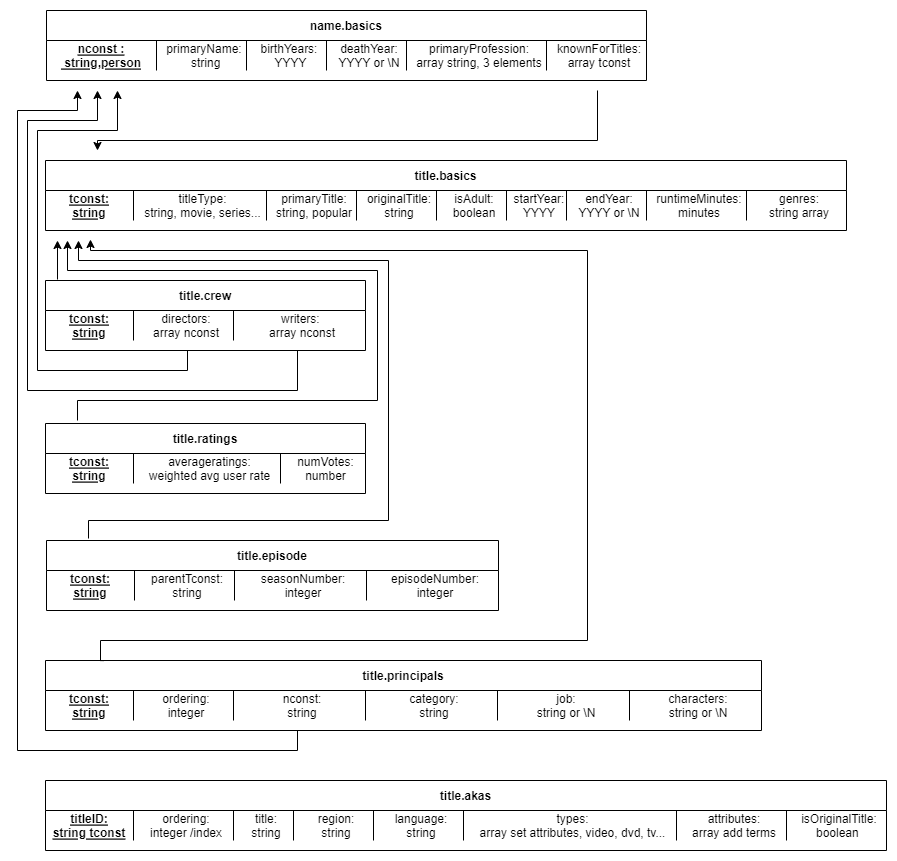

The diagram above was exported from draw.io. Its source (the exported page's mxGraphModel, read from the mxfile embedded in the PNG):
<mxGraphModel dx="1489" dy="794" grid="1" gridSize="10" guides="1" tooltips="1" connect="1" arrows="1" fold="1" page="1" pageScale="1" pageWidth="827" pageHeight="1169" math="0" shadow="0">
  <root>
    <mxCell id="0" />
    <mxCell id="1" parent="0" />
    <mxCell id="09AA15RH6Gi7OTGGMqDg-46" value="name.basics" style="shape=table;startSize=30;container=1;collapsible=1;childLayout=tableLayout;fixedRows=1;rowLines=0;fontStyle=1;align=center;resizeLast=1;" parent="1" vertex="1">
      <mxGeometry x="39" y="10" width="600" height="70" as="geometry" />
    </mxCell>
    <mxCell id="09AA15RH6Gi7OTGGMqDg-47" value="" style="shape=tableRow;horizontal=0;startSize=0;swimlaneHead=0;swimlaneBody=0;fillColor=none;collapsible=0;dropTarget=0;points=[[0,0.5],[1,0.5]];portConstraint=eastwest;top=0;left=0;right=0;bottom=0;" parent="09AA15RH6Gi7OTGGMqDg-46" vertex="1">
      <mxGeometry y="30" width="600" height="30" as="geometry" />
    </mxCell>
    <mxCell id="09AA15RH6Gi7OTGGMqDg-48" value="nconst :&#10; string,person" style="shape=partialRectangle;connectable=0;fillColor=none;top=0;left=0;bottom=0;right=0;fontStyle=5;overflow=hidden;" parent="09AA15RH6Gi7OTGGMqDg-47" vertex="1">
      <mxGeometry width="110" height="30" as="geometry">
        <mxRectangle width="110" height="30" as="alternateBounds" />
      </mxGeometry>
    </mxCell>
    <mxCell id="09AA15RH6Gi7OTGGMqDg-49" value="primaryName:&#10; string" style="shape=partialRectangle;connectable=0;fillColor=none;top=0;left=0;bottom=0;right=0;align=center;spacingLeft=6;fontStyle=0;overflow=hidden;" parent="09AA15RH6Gi7OTGGMqDg-47" vertex="1">
      <mxGeometry x="110" width="90" height="30" as="geometry">
        <mxRectangle width="90" height="30" as="alternateBounds" />
      </mxGeometry>
    </mxCell>
    <mxCell id="09AA15RH6Gi7OTGGMqDg-189" value="birthYears:&#10; YYYY" style="shape=partialRectangle;connectable=0;fillColor=none;top=0;left=0;bottom=0;right=0;align=center;spacingLeft=6;fontStyle=0;overflow=hidden;" parent="09AA15RH6Gi7OTGGMqDg-47" vertex="1">
      <mxGeometry x="200" width="80" height="30" as="geometry">
        <mxRectangle width="80" height="30" as="alternateBounds" />
      </mxGeometry>
    </mxCell>
    <mxCell id="09AA15RH6Gi7OTGGMqDg-197" value="deathYear: &#10;YYYY or \N" style="shape=partialRectangle;connectable=0;fillColor=none;top=0;left=0;bottom=0;right=0;align=center;spacingLeft=6;fontStyle=0;overflow=hidden;" parent="09AA15RH6Gi7OTGGMqDg-47" vertex="1">
      <mxGeometry x="280" width="80" height="30" as="geometry">
        <mxRectangle width="80" height="30" as="alternateBounds" />
      </mxGeometry>
    </mxCell>
    <mxCell id="09AA15RH6Gi7OTGGMqDg-205" value="primaryProfession: &#10;array string, 3 elements" style="shape=partialRectangle;connectable=0;fillColor=none;top=0;left=0;bottom=0;right=0;align=center;spacingLeft=6;fontStyle=0;overflow=hidden;" parent="09AA15RH6Gi7OTGGMqDg-47" vertex="1">
      <mxGeometry x="360" width="140" height="30" as="geometry">
        <mxRectangle width="140" height="30" as="alternateBounds" />
      </mxGeometry>
    </mxCell>
    <mxCell id="09AA15RH6Gi7OTGGMqDg-226" value="knownForTitles:&#10;array tconst" style="shape=partialRectangle;connectable=0;fillColor=none;top=0;left=0;bottom=0;right=0;align=center;spacingLeft=6;fontStyle=0;overflow=hidden;" parent="09AA15RH6Gi7OTGGMqDg-47" vertex="1">
      <mxGeometry x="500" width="100" height="30" as="geometry">
        <mxRectangle width="100" height="30" as="alternateBounds" />
      </mxGeometry>
    </mxCell>
    <mxCell id="09AA15RH6Gi7OTGGMqDg-227" value="title.akas" style="shape=table;startSize=30;container=1;collapsible=1;childLayout=tableLayout;fixedRows=1;rowLines=0;fontStyle=1;align=center;resizeLast=1;" parent="1" vertex="1">
      <mxGeometry x="38" y="780" width="841" height="70" as="geometry" />
    </mxCell>
    <mxCell id="09AA15RH6Gi7OTGGMqDg-228" value="" style="shape=tableRow;horizontal=0;startSize=0;swimlaneHead=0;swimlaneBody=0;fillColor=none;collapsible=0;dropTarget=0;points=[[0,0.5],[1,0.5]];portConstraint=eastwest;top=0;left=0;right=0;bottom=0;" parent="09AA15RH6Gi7OTGGMqDg-227" vertex="1">
      <mxGeometry y="30" width="841" height="30" as="geometry" />
    </mxCell>
    <mxCell id="09AA15RH6Gi7OTGGMqDg-229" value="titleID:&#10;string tconst" style="shape=partialRectangle;connectable=0;fillColor=none;top=0;left=0;bottom=0;right=0;fontStyle=5;overflow=hidden;" parent="09AA15RH6Gi7OTGGMqDg-228" vertex="1">
      <mxGeometry width="88.00000000000023" height="30" as="geometry">
        <mxRectangle width="88.00000000000023" height="30" as="alternateBounds" />
      </mxGeometry>
    </mxCell>
    <mxCell id="09AA15RH6Gi7OTGGMqDg-230" value="ordering:&#10;integer /index" style="shape=partialRectangle;connectable=0;fillColor=none;top=0;left=0;bottom=0;right=0;align=center;spacingLeft=6;fontStyle=0;overflow=hidden;" parent="09AA15RH6Gi7OTGGMqDg-228" vertex="1">
      <mxGeometry x="88.00000000000023" width="100" height="30" as="geometry">
        <mxRectangle width="100" height="30" as="alternateBounds" />
      </mxGeometry>
    </mxCell>
    <mxCell id="09AA15RH6Gi7OTGGMqDg-231" value="title:&#10;string" style="shape=partialRectangle;connectable=0;fillColor=none;top=0;left=0;bottom=0;right=0;align=center;spacingLeft=6;fontStyle=0;overflow=hidden;" parent="09AA15RH6Gi7OTGGMqDg-228" vertex="1">
      <mxGeometry x="188.00000000000023" width="60" height="30" as="geometry">
        <mxRectangle width="60" height="30" as="alternateBounds" />
      </mxGeometry>
    </mxCell>
    <mxCell id="09AA15RH6Gi7OTGGMqDg-232" value="region:&#10;string" style="shape=partialRectangle;connectable=0;fillColor=none;top=0;left=0;bottom=0;right=0;align=center;spacingLeft=6;fontStyle=0;overflow=hidden;" parent="09AA15RH6Gi7OTGGMqDg-228" vertex="1">
      <mxGeometry x="248.00000000000023" width="80" height="30" as="geometry">
        <mxRectangle width="80" height="30" as="alternateBounds" />
      </mxGeometry>
    </mxCell>
    <mxCell id="09AA15RH6Gi7OTGGMqDg-233" value="language:&#10;string" style="shape=partialRectangle;connectable=0;fillColor=none;top=0;left=0;bottom=0;right=0;align=center;spacingLeft=6;fontStyle=0;overflow=hidden;" parent="09AA15RH6Gi7OTGGMqDg-228" vertex="1">
      <mxGeometry x="328.0000000000002" width="90" height="30" as="geometry">
        <mxRectangle width="90" height="30" as="alternateBounds" />
      </mxGeometry>
    </mxCell>
    <mxCell id="09AA15RH6Gi7OTGGMqDg-234" value="types:&#10;array set attributes, video, dvd, tv..." style="shape=partialRectangle;connectable=0;fillColor=none;top=0;left=0;bottom=0;right=0;align=center;spacingLeft=6;fontStyle=0;overflow=hidden;" parent="09AA15RH6Gi7OTGGMqDg-228" vertex="1">
      <mxGeometry x="418.0000000000002" width="212.99999999999977" height="30" as="geometry">
        <mxRectangle width="212.99999999999977" height="30" as="alternateBounds" />
      </mxGeometry>
    </mxCell>
    <mxCell id="09AA15RH6Gi7OTGGMqDg-235" value="attributes:&#10;array add terms" style="shape=partialRectangle;connectable=0;fillColor=none;top=0;left=0;bottom=0;right=0;align=center;spacingLeft=6;fontStyle=0;overflow=hidden;" parent="09AA15RH6Gi7OTGGMqDg-228" vertex="1">
      <mxGeometry x="631" width="110" height="30" as="geometry">
        <mxRectangle width="110" height="30" as="alternateBounds" />
      </mxGeometry>
    </mxCell>
    <mxCell id="09AA15RH6Gi7OTGGMqDg-236" value="isOriginalTitle:&#10;boolean " style="shape=partialRectangle;connectable=0;fillColor=none;top=0;left=0;bottom=0;right=0;align=center;spacingLeft=6;fontStyle=0;overflow=hidden;" parent="09AA15RH6Gi7OTGGMqDg-228" vertex="1">
      <mxGeometry x="741" width="100" height="30" as="geometry">
        <mxRectangle width="100" height="30" as="alternateBounds" />
      </mxGeometry>
    </mxCell>
    <mxCell id="09AA15RH6Gi7OTGGMqDg-247" value="title.basics" style="shape=table;startSize=30;container=1;collapsible=1;childLayout=tableLayout;fixedRows=1;rowLines=0;fontStyle=1;align=center;resizeLast=1;" parent="1" vertex="1">
      <mxGeometry x="38" y="160" width="801.0000000000002" height="70" as="geometry" />
    </mxCell>
    <mxCell id="09AA15RH6Gi7OTGGMqDg-248" value="" style="shape=tableRow;horizontal=0;startSize=0;swimlaneHead=0;swimlaneBody=0;fillColor=none;collapsible=0;dropTarget=0;points=[[0,0.5],[1,0.5]];portConstraint=eastwest;top=0;left=0;right=0;bottom=0;" parent="09AA15RH6Gi7OTGGMqDg-247" vertex="1">
      <mxGeometry y="30" width="801.0000000000002" height="30" as="geometry" />
    </mxCell>
    <mxCell id="09AA15RH6Gi7OTGGMqDg-249" value="tconst:&#10;string" style="shape=partialRectangle;connectable=0;fillColor=none;top=0;left=0;bottom=0;right=0;fontStyle=5;overflow=hidden;" parent="09AA15RH6Gi7OTGGMqDg-248" vertex="1">
      <mxGeometry width="88.00000000000023" height="30" as="geometry">
        <mxRectangle width="88.00000000000023" height="30" as="alternateBounds" />
      </mxGeometry>
    </mxCell>
    <mxCell id="09AA15RH6Gi7OTGGMqDg-250" value="titleType:&#10;string, movie, series..." style="shape=partialRectangle;connectable=0;fillColor=none;top=0;left=0;bottom=0;right=0;align=center;spacingLeft=6;fontStyle=0;overflow=hidden;" parent="09AA15RH6Gi7OTGGMqDg-248" vertex="1">
      <mxGeometry x="88.00000000000023" width="132.99999999999977" height="30" as="geometry">
        <mxRectangle width="132.99999999999977" height="30" as="alternateBounds" />
      </mxGeometry>
    </mxCell>
    <mxCell id="09AA15RH6Gi7OTGGMqDg-251" value="primaryTitle:&#10;string, popular" style="shape=partialRectangle;connectable=0;fillColor=none;top=0;left=0;bottom=0;right=0;align=center;spacingLeft=6;fontStyle=0;overflow=hidden;" parent="09AA15RH6Gi7OTGGMqDg-248" vertex="1">
      <mxGeometry x="221" width="90" height="30" as="geometry">
        <mxRectangle width="90" height="30" as="alternateBounds" />
      </mxGeometry>
    </mxCell>
    <mxCell id="09AA15RH6Gi7OTGGMqDg-252" value="originalTitle:&#10;string" style="shape=partialRectangle;connectable=0;fillColor=none;top=0;left=0;bottom=0;right=0;align=center;spacingLeft=6;fontStyle=0;overflow=hidden;" parent="09AA15RH6Gi7OTGGMqDg-248" vertex="1">
      <mxGeometry x="311" width="80.00000000000023" height="30" as="geometry">
        <mxRectangle width="80.00000000000023" height="30" as="alternateBounds" />
      </mxGeometry>
    </mxCell>
    <mxCell id="09AA15RH6Gi7OTGGMqDg-253" value="isAdult:&#10;boolean" style="shape=partialRectangle;connectable=0;fillColor=none;top=0;left=0;bottom=0;right=0;align=center;spacingLeft=6;fontStyle=0;overflow=hidden;" parent="09AA15RH6Gi7OTGGMqDg-248" vertex="1">
      <mxGeometry x="391.0000000000002" width="70" height="30" as="geometry">
        <mxRectangle width="70" height="30" as="alternateBounds" />
      </mxGeometry>
    </mxCell>
    <mxCell id="09AA15RH6Gi7OTGGMqDg-254" value="startYear:&#10;YYYY" style="shape=partialRectangle;connectable=0;fillColor=none;top=0;left=0;bottom=0;right=0;align=center;spacingLeft=6;fontStyle=0;overflow=hidden;" parent="09AA15RH6Gi7OTGGMqDg-248" vertex="1">
      <mxGeometry x="461.0000000000002" width="60" height="30" as="geometry">
        <mxRectangle width="60" height="30" as="alternateBounds" />
      </mxGeometry>
    </mxCell>
    <mxCell id="09AA15RH6Gi7OTGGMqDg-255" value="endYear:&#10;YYYY or \N" style="shape=partialRectangle;connectable=0;fillColor=none;top=0;left=0;bottom=0;right=0;align=center;spacingLeft=6;fontStyle=0;overflow=hidden;" parent="09AA15RH6Gi7OTGGMqDg-248" vertex="1">
      <mxGeometry x="521.0000000000002" width="80" height="30" as="geometry">
        <mxRectangle width="80" height="30" as="alternateBounds" />
      </mxGeometry>
    </mxCell>
    <mxCell id="09AA15RH6Gi7OTGGMqDg-256" value="runtimeMinutes:&#10;minutes" style="shape=partialRectangle;connectable=0;fillColor=none;top=0;left=0;bottom=0;right=0;align=center;spacingLeft=6;fontStyle=0;overflow=hidden;" parent="09AA15RH6Gi7OTGGMqDg-248" vertex="1">
      <mxGeometry x="601.0000000000002" width="100" height="30" as="geometry">
        <mxRectangle width="100" height="30" as="alternateBounds" />
      </mxGeometry>
    </mxCell>
    <mxCell id="09AA15RH6Gi7OTGGMqDg-267" value="genres:&#10;string array" style="shape=partialRectangle;connectable=0;fillColor=none;top=0;left=0;bottom=0;right=0;align=center;spacingLeft=6;fontStyle=0;overflow=hidden;" parent="09AA15RH6Gi7OTGGMqDg-248" vertex="1">
      <mxGeometry x="701.0000000000002" width="100" height="30" as="geometry">
        <mxRectangle width="100" height="30" as="alternateBounds" />
      </mxGeometry>
    </mxCell>
    <mxCell id="09AA15RH6Gi7OTGGMqDg-257" value="title.crew" style="shape=table;startSize=30;container=1;collapsible=1;childLayout=tableLayout;fixedRows=1;rowLines=0;fontStyle=1;align=center;resizeLast=1;" parent="1" vertex="1">
      <mxGeometry x="38" y="280" width="320" height="70" as="geometry" />
    </mxCell>
    <mxCell id="09AA15RH6Gi7OTGGMqDg-258" value="" style="shape=tableRow;horizontal=0;startSize=0;swimlaneHead=0;swimlaneBody=0;fillColor=none;collapsible=0;dropTarget=0;points=[[0,0.5],[1,0.5]];portConstraint=eastwest;top=0;left=0;right=0;bottom=0;" parent="09AA15RH6Gi7OTGGMqDg-257" vertex="1">
      <mxGeometry y="30" width="320" height="30" as="geometry" />
    </mxCell>
    <mxCell id="09AA15RH6Gi7OTGGMqDg-259" value="tconst:&#10;string" style="shape=partialRectangle;connectable=0;fillColor=none;top=0;left=0;bottom=0;right=0;fontStyle=5;overflow=hidden;" parent="09AA15RH6Gi7OTGGMqDg-258" vertex="1">
      <mxGeometry width="88.00000000000023" height="30" as="geometry">
        <mxRectangle width="88.00000000000023" height="30" as="alternateBounds" />
      </mxGeometry>
    </mxCell>
    <mxCell id="09AA15RH6Gi7OTGGMqDg-260" value="directors:&#10;array nconst" style="shape=partialRectangle;connectable=0;fillColor=none;top=0;left=0;bottom=0;right=0;align=center;spacingLeft=6;fontStyle=0;overflow=hidden;" parent="09AA15RH6Gi7OTGGMqDg-258" vertex="1">
      <mxGeometry x="88.00000000000023" width="100" height="30" as="geometry">
        <mxRectangle width="100" height="30" as="alternateBounds" />
      </mxGeometry>
    </mxCell>
    <mxCell id="09AA15RH6Gi7OTGGMqDg-261" value="writers: &#10;array nconst" style="shape=partialRectangle;connectable=0;fillColor=none;top=0;left=0;bottom=0;right=0;align=center;spacingLeft=6;fontStyle=0;overflow=hidden;" parent="09AA15RH6Gi7OTGGMqDg-258" vertex="1">
      <mxGeometry x="188.00000000000023" width="131.99999999999977" height="30" as="geometry">
        <mxRectangle width="131.99999999999977" height="30" as="alternateBounds" />
      </mxGeometry>
    </mxCell>
    <mxCell id="09AA15RH6Gi7OTGGMqDg-268" value="title.episode" style="shape=table;startSize=30;container=1;collapsible=1;childLayout=tableLayout;fixedRows=1;rowLines=0;fontStyle=1;align=center;resizeLast=1;" parent="1" vertex="1">
      <mxGeometry x="39" y="540" width="451.9999999999998" height="70" as="geometry" />
    </mxCell>
    <mxCell id="09AA15RH6Gi7OTGGMqDg-269" value="" style="shape=tableRow;horizontal=0;startSize=0;swimlaneHead=0;swimlaneBody=0;fillColor=none;collapsible=0;dropTarget=0;points=[[0,0.5],[1,0.5]];portConstraint=eastwest;top=0;left=0;right=0;bottom=0;" parent="09AA15RH6Gi7OTGGMqDg-268" vertex="1">
      <mxGeometry y="30" width="451.9999999999998" height="30" as="geometry" />
    </mxCell>
    <mxCell id="09AA15RH6Gi7OTGGMqDg-270" value="tconst:&#10;string" style="shape=partialRectangle;connectable=0;fillColor=none;top=0;left=0;bottom=0;right=0;fontStyle=5;overflow=hidden;" parent="09AA15RH6Gi7OTGGMqDg-269" vertex="1">
      <mxGeometry width="88.00000000000023" height="30" as="geometry">
        <mxRectangle width="88.00000000000023" height="30" as="alternateBounds" />
      </mxGeometry>
    </mxCell>
    <mxCell id="09AA15RH6Gi7OTGGMqDg-271" value="parentTconst:&#10;string" style="shape=partialRectangle;connectable=0;fillColor=none;top=0;left=0;bottom=0;right=0;align=center;spacingLeft=6;fontStyle=0;overflow=hidden;" parent="09AA15RH6Gi7OTGGMqDg-269" vertex="1">
      <mxGeometry x="88.00000000000023" width="100" height="30" as="geometry">
        <mxRectangle width="100" height="30" as="alternateBounds" />
      </mxGeometry>
    </mxCell>
    <mxCell id="09AA15RH6Gi7OTGGMqDg-272" value="seasonNumber:&#10;integer" style="shape=partialRectangle;connectable=0;fillColor=none;top=0;left=0;bottom=0;right=0;align=center;spacingLeft=6;fontStyle=0;overflow=hidden;" parent="09AA15RH6Gi7OTGGMqDg-269" vertex="1">
      <mxGeometry x="188.00000000000023" width="131.99999999999977" height="30" as="geometry">
        <mxRectangle width="131.99999999999977" height="30" as="alternateBounds" />
      </mxGeometry>
    </mxCell>
    <mxCell id="09AA15RH6Gi7OTGGMqDg-275" value="episodeNumber:&#10;integer" style="shape=partialRectangle;connectable=0;fillColor=none;top=0;left=0;bottom=0;right=0;align=center;spacingLeft=6;fontStyle=0;overflow=hidden;" parent="09AA15RH6Gi7OTGGMqDg-269" vertex="1">
      <mxGeometry x="320" width="131.99999999999977" height="30" as="geometry">
        <mxRectangle width="131.99999999999977" height="30" as="alternateBounds" />
      </mxGeometry>
    </mxCell>
    <mxCell id="09AA15RH6Gi7OTGGMqDg-276" value="title.principals" style="shape=table;startSize=30;container=1;collapsible=1;childLayout=tableLayout;fixedRows=1;rowLines=0;fontStyle=1;align=center;resizeLast=1;" parent="1" vertex="1">
      <mxGeometry x="38" y="660" width="715.9999999999993" height="70" as="geometry" />
    </mxCell>
    <mxCell id="09AA15RH6Gi7OTGGMqDg-277" value="" style="shape=tableRow;horizontal=0;startSize=0;swimlaneHead=0;swimlaneBody=0;fillColor=none;collapsible=0;dropTarget=0;points=[[0,0.5],[1,0.5]];portConstraint=eastwest;top=0;left=0;right=0;bottom=0;" parent="09AA15RH6Gi7OTGGMqDg-276" vertex="1">
      <mxGeometry y="30" width="715.9999999999993" height="30" as="geometry" />
    </mxCell>
    <mxCell id="09AA15RH6Gi7OTGGMqDg-278" value="tconst:&#10;string" style="shape=partialRectangle;connectable=0;fillColor=none;top=0;left=0;bottom=0;right=0;fontStyle=5;overflow=hidden;" parent="09AA15RH6Gi7OTGGMqDg-277" vertex="1">
      <mxGeometry width="88.00000000000023" height="30" as="geometry">
        <mxRectangle width="88.00000000000023" height="30" as="alternateBounds" />
      </mxGeometry>
    </mxCell>
    <mxCell id="09AA15RH6Gi7OTGGMqDg-279" value="ordering:&#10;integer" style="shape=partialRectangle;connectable=0;fillColor=none;top=0;left=0;bottom=0;right=0;align=center;spacingLeft=6;fontStyle=0;overflow=hidden;" parent="09AA15RH6Gi7OTGGMqDg-277" vertex="1">
      <mxGeometry x="88.00000000000023" width="100" height="30" as="geometry">
        <mxRectangle width="100" height="30" as="alternateBounds" />
      </mxGeometry>
    </mxCell>
    <mxCell id="09AA15RH6Gi7OTGGMqDg-280" value="nconst:&#10;string" style="shape=partialRectangle;connectable=0;fillColor=none;top=0;left=0;bottom=0;right=0;align=center;spacingLeft=6;fontStyle=0;overflow=hidden;" parent="09AA15RH6Gi7OTGGMqDg-277" vertex="1">
      <mxGeometry x="188.00000000000023" width="131.99999999999977" height="30" as="geometry">
        <mxRectangle width="131.99999999999977" height="30" as="alternateBounds" />
      </mxGeometry>
    </mxCell>
    <mxCell id="09AA15RH6Gi7OTGGMqDg-281" value="category:&#10;string" style="shape=partialRectangle;connectable=0;fillColor=none;top=0;left=0;bottom=0;right=0;align=center;spacingLeft=6;fontStyle=0;overflow=hidden;" parent="09AA15RH6Gi7OTGGMqDg-277" vertex="1">
      <mxGeometry x="320" width="131.99999999999977" height="30" as="geometry">
        <mxRectangle width="131.99999999999977" height="30" as="alternateBounds" />
      </mxGeometry>
    </mxCell>
    <mxCell id="09AA15RH6Gi7OTGGMqDg-289" value="job:&#10;string or \N" style="shape=partialRectangle;connectable=0;fillColor=none;top=0;left=0;bottom=0;right=0;align=center;spacingLeft=6;fontStyle=0;overflow=hidden;" parent="09AA15RH6Gi7OTGGMqDg-277" vertex="1">
      <mxGeometry x="451.9999999999998" width="131.99999999999977" height="30" as="geometry">
        <mxRectangle width="131.99999999999977" height="30" as="alternateBounds" />
      </mxGeometry>
    </mxCell>
    <mxCell id="09AA15RH6Gi7OTGGMqDg-288" value="characters:&#10;string or \N" style="shape=partialRectangle;connectable=0;fillColor=none;top=0;left=0;bottom=0;right=0;align=center;spacingLeft=6;fontStyle=0;overflow=hidden;" parent="09AA15RH6Gi7OTGGMqDg-277" vertex="1">
      <mxGeometry x="583.9999999999995" width="131.99999999999977" height="30" as="geometry">
        <mxRectangle width="131.99999999999977" height="30" as="alternateBounds" />
      </mxGeometry>
    </mxCell>
    <mxCell id="09AA15RH6Gi7OTGGMqDg-282" value="title.ratings" style="shape=table;startSize=30;container=1;collapsible=1;childLayout=tableLayout;fixedRows=1;rowLines=0;fontStyle=1;align=center;resizeLast=1;" parent="1" vertex="1">
      <mxGeometry x="38" y="423" width="320" height="70" as="geometry" />
    </mxCell>
    <mxCell id="09AA15RH6Gi7OTGGMqDg-283" value="" style="shape=tableRow;horizontal=0;startSize=0;swimlaneHead=0;swimlaneBody=0;fillColor=none;collapsible=0;dropTarget=0;points=[[0,0.5],[1,0.5]];portConstraint=eastwest;top=0;left=0;right=0;bottom=0;" parent="09AA15RH6Gi7OTGGMqDg-282" vertex="1">
      <mxGeometry y="30" width="320" height="30" as="geometry" />
    </mxCell>
    <mxCell id="09AA15RH6Gi7OTGGMqDg-284" value="tconst:&#10;string" style="shape=partialRectangle;connectable=0;fillColor=none;top=0;left=0;bottom=0;right=0;fontStyle=5;overflow=hidden;" parent="09AA15RH6Gi7OTGGMqDg-283" vertex="1">
      <mxGeometry width="88.00000000000023" height="30" as="geometry">
        <mxRectangle width="88.00000000000023" height="30" as="alternateBounds" />
      </mxGeometry>
    </mxCell>
    <mxCell id="09AA15RH6Gi7OTGGMqDg-285" value="averageratings:&#10;weighted avg user rate" style="shape=partialRectangle;connectable=0;fillColor=none;top=0;left=0;bottom=0;right=0;align=center;spacingLeft=6;fontStyle=0;overflow=hidden;" parent="09AA15RH6Gi7OTGGMqDg-283" vertex="1">
      <mxGeometry x="88.00000000000023" width="146.99999999999977" height="30" as="geometry">
        <mxRectangle width="146.99999999999977" height="30" as="alternateBounds" />
      </mxGeometry>
    </mxCell>
    <mxCell id="09AA15RH6Gi7OTGGMqDg-286" value="numVotes:&#10;number&#10;" style="shape=partialRectangle;connectable=0;fillColor=none;top=0;left=0;bottom=0;right=0;align=center;spacingLeft=6;fontStyle=0;overflow=hidden;" parent="09AA15RH6Gi7OTGGMqDg-283" vertex="1">
      <mxGeometry x="235" width="85" height="30" as="geometry">
        <mxRectangle width="85" height="30" as="alternateBounds" />
      </mxGeometry>
    </mxCell>
    <mxCell id="09AA15RH6Gi7OTGGMqDg-291" value="" style="edgeStyle=orthogonalEdgeStyle;elbow=vertical;endArrow=classic;html=1;rounded=0;" parent="1" edge="1">
      <mxGeometry width="50" height="50" relative="1" as="geometry">
        <mxPoint x="290" y="730" as="sourcePoint" />
        <mxPoint x="70" y="90" as="targetPoint" />
        <Array as="points">
          <mxPoint x="290" y="750" />
          <mxPoint x="10" y="750" />
          <mxPoint x="10" y="110" />
          <mxPoint x="70" y="110" />
          <mxPoint x="70" y="90" />
        </Array>
      </mxGeometry>
    </mxCell>
    <mxCell id="09AA15RH6Gi7OTGGMqDg-292" value="" style="edgeStyle=orthogonalEdgeStyle;elbow=vertical;endArrow=classic;html=1;rounded=0;" parent="1" edge="1">
      <mxGeometry width="50" height="50" relative="1" as="geometry">
        <mxPoint x="180" y="350" as="sourcePoint" />
        <mxPoint x="110" y="90" as="targetPoint" />
        <Array as="points">
          <mxPoint x="180" y="370" />
          <mxPoint x="30" y="370" />
          <mxPoint x="30" y="130" />
          <mxPoint x="110" y="130" />
        </Array>
      </mxGeometry>
    </mxCell>
    <mxCell id="09AA15RH6Gi7OTGGMqDg-293" value="" style="edgeStyle=orthogonalEdgeStyle;elbow=vertical;endArrow=classic;html=1;rounded=0;" parent="1" edge="1">
      <mxGeometry width="50" height="50" relative="1" as="geometry">
        <mxPoint x="290" y="350" as="sourcePoint" />
        <mxPoint x="90" y="90" as="targetPoint" />
        <Array as="points">
          <mxPoint x="290" y="390" />
          <mxPoint x="20" y="390" />
          <mxPoint x="20" y="120" />
          <mxPoint x="90" y="120" />
        </Array>
      </mxGeometry>
    </mxCell>
    <mxCell id="09AA15RH6Gi7OTGGMqDg-294" value="" style="edgeStyle=orthogonalEdgeStyle;elbow=vertical;endArrow=classic;html=1;rounded=0;" parent="1" edge="1">
      <mxGeometry width="50" height="50" relative="1" as="geometry">
        <mxPoint x="590" y="90" as="sourcePoint" />
        <mxPoint x="90" y="150" as="targetPoint" />
        <Array as="points">
          <mxPoint x="590" y="140" />
          <mxPoint x="90" y="140" />
        </Array>
      </mxGeometry>
    </mxCell>
    <mxCell id="09AA15RH6Gi7OTGGMqDg-296" value="" style="edgeStyle=segmentEdgeStyle;endArrow=classic;html=1;rounded=0;" parent="1" edge="1">
      <mxGeometry width="50" height="50" relative="1" as="geometry">
        <mxPoint x="50" y="279" as="sourcePoint" />
        <mxPoint x="50" y="240" as="targetPoint" />
        <Array as="points">
          <mxPoint x="50" y="279" />
        </Array>
      </mxGeometry>
    </mxCell>
    <mxCell id="09AA15RH6Gi7OTGGMqDg-297" value="" style="edgeStyle=orthogonalEdgeStyle;elbow=vertical;endArrow=classic;html=1;rounded=0;" parent="1" edge="1">
      <mxGeometry width="50" height="50" relative="1" as="geometry">
        <mxPoint x="70" y="420" as="sourcePoint" />
        <mxPoint x="60" y="240" as="targetPoint" />
        <Array as="points">
          <mxPoint x="70" y="400" />
          <mxPoint x="370" y="400" />
          <mxPoint x="370" y="270" />
          <mxPoint x="60" y="270" />
        </Array>
      </mxGeometry>
    </mxCell>
    <mxCell id="09AA15RH6Gi7OTGGMqDg-298" value="" style="edgeStyle=orthogonalEdgeStyle;elbow=vertical;endArrow=classic;html=1;rounded=0;" parent="1" edge="1">
      <mxGeometry width="50" height="50" relative="1" as="geometry">
        <mxPoint x="81" y="538" as="sourcePoint" />
        <mxPoint x="71" y="240" as="targetPoint" />
        <Array as="points">
          <mxPoint x="81" y="538" />
          <mxPoint x="81" y="520" />
          <mxPoint x="381" y="520" />
          <mxPoint x="381" y="260" />
          <mxPoint x="71" y="260" />
        </Array>
      </mxGeometry>
    </mxCell>
    <mxCell id="09AA15RH6Gi7OTGGMqDg-299" value="" style="edgeStyle=orthogonalEdgeStyle;elbow=vertical;endArrow=classic;html=1;rounded=0;exitX=0.081;exitY=0.002;exitDx=0;exitDy=0;exitPerimeter=0;" parent="1" source="09AA15RH6Gi7OTGGMqDg-276" edge="1">
      <mxGeometry width="50" height="50" relative="1" as="geometry">
        <mxPoint x="93" y="537" as="sourcePoint" />
        <mxPoint x="83" y="239" as="targetPoint" />
        <Array as="points">
          <mxPoint x="93" y="660" />
          <mxPoint x="93" y="640" />
          <mxPoint x="580" y="640" />
          <mxPoint x="580" y="250" />
          <mxPoint x="83" y="250" />
        </Array>
      </mxGeometry>
    </mxCell>
  </root>
</mxGraphModel>